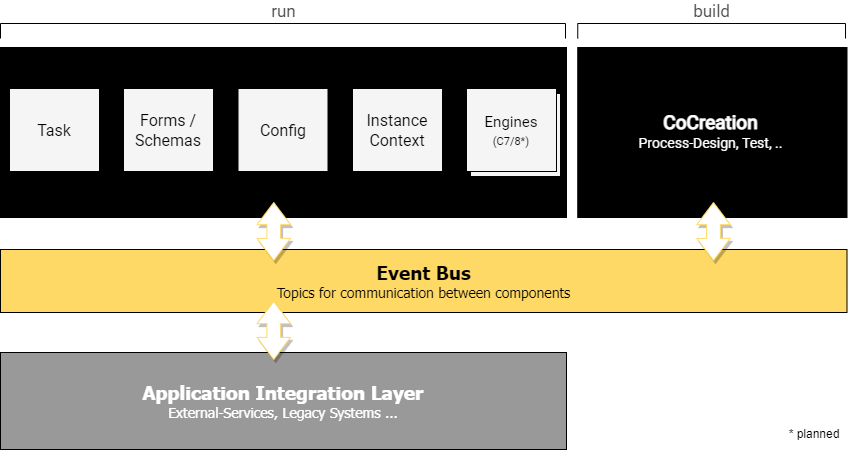

The diagram above was exported from draw.io. Its source (the exported page's mxGraphModel, read from the mxfile embedded in the PNG):
<mxGraphModel dx="1822" dy="1665" grid="0" gridSize="10" guides="1" tooltips="1" connect="1" arrows="1" fold="1" page="0" pageScale="1" pageWidth="827" pageHeight="1169" math="0" shadow="0">
  <root>
    <mxCell id="0" />
    <mxCell id="1" parent="0" />
    <mxCell id="oijmrppcSTDvL0m2EQT4-1" value="" style="rounded=0;whiteSpace=wrap;html=1;fontFamily=Roboto;fontSize=14;fillColor=#000000;fontColor=#FFFFFF;spacing=0;fontSource=https%3A%2F%2Ffonts.googleapis.com%2Fcss%3Ffamily%3DRoboto;" vertex="1" parent="1">
      <mxGeometry x="-282" y="-375" width="566" height="170" as="geometry" />
    </mxCell>
    <mxCell id="oijmrppcSTDvL0m2EQT4-11" value="Engine&lt;br style=&quot;font-size: 15px;&quot;&gt;&lt;font style=&quot;font-size: 11px;&quot;&gt;(C7)&lt;/font&gt;" style="rounded=0;whiteSpace=wrap;html=1;shadow=0;fontFamily=Roboto;fontSource=https%3A%2F%2Ffonts.googleapis.com%2Fcss%3Ffamily%3DRoboto;fontSize=15;strokeWidth=1;strokeColor=#000000;fillColor=#F5F5F5;spacing=0;" vertex="1" parent="1">
      <mxGeometry x="188" y="-329" width="90" height="83" as="geometry" />
    </mxCell>
    <mxCell id="v3P8BVBXiBpeS_91SAjy-18" value="Task" style="rounded=0;whiteSpace=wrap;html=1;shadow=0;fontFamily=Roboto;fontSource=https%3A%2F%2Ffonts.googleapis.com%2Fcss%3Ffamily%3DRoboto;fontSize=16;strokeWidth=1;strokeColor=#000000;fillColor=#F5F5F5;" parent="1" vertex="1">
      <mxGeometry x="-273" y="-334" width="90" height="83" as="geometry" />
    </mxCell>
    <mxCell id="v3P8BVBXiBpeS_91SAjy-23" value="Instance&lt;br&gt;Context" style="rounded=0;whiteSpace=wrap;html=1;shadow=0;fontFamily=Roboto;fontSource=https%3A%2F%2Ffonts.googleapis.com%2Fcss%3Ffamily%3DRoboto;fontSize=16;strokeWidth=1;strokeColor=#000000;fillColor=#F5F5F5;" parent="1" vertex="1">
      <mxGeometry x="70" y="-334" width="90" height="83" as="geometry" />
    </mxCell>
    <mxCell id="v3P8BVBXiBpeS_91SAjy-24" value="Engines&lt;br style=&quot;font-size: 15px;&quot;&gt;&lt;font style=&quot;font-size: 11px;&quot;&gt;(C7/8*)&lt;/font&gt;" style="rounded=0;whiteSpace=wrap;html=1;shadow=0;fontFamily=Roboto;fontSource=https%3A%2F%2Ffonts.googleapis.com%2Fcss%3Ffamily%3DRoboto;fontSize=15;strokeWidth=1;strokeColor=#000000;fillColor=#F5F5F5;spacing=0;" parent="1" vertex="1">
      <mxGeometry x="184" y="-334" width="90" height="83" as="geometry" />
    </mxCell>
    <mxCell id="v3P8BVBXiBpeS_91SAjy-25" value="Forms /&lt;br style=&quot;font-size: 16px;&quot;&gt;Schemas" style="rounded=0;whiteSpace=wrap;html=1;shadow=0;fontFamily=Roboto;fontSource=https%3A%2F%2Ffonts.googleapis.com%2Fcss%3Ffamily%3DRoboto;fontSize=16;strokeWidth=1;strokeColor=#000000;fillColor=#F5F5F5;" parent="1" vertex="1">
      <mxGeometry x="-159" y="-334" width="90" height="83" as="geometry" />
    </mxCell>
    <mxCell id="v3P8BVBXiBpeS_91SAjy-26" value="Config" style="rounded=0;whiteSpace=wrap;html=1;shadow=0;fontFamily=Roboto;fontSource=https%3A%2F%2Ffonts.googleapis.com%2Fcss%3Ffamily%3DRoboto;fontSize=16;strokeWidth=1;strokeColor=#000000;fillColor=#F5F5F5;" parent="1" vertex="1">
      <mxGeometry x="-44.5" y="-334" width="90" height="83" as="geometry" />
    </mxCell>
    <mxCell id="oijmrppcSTDvL0m2EQT4-2" value="" style="rounded=0;whiteSpace=wrap;html=1;fontFamily=Tahoma;fontSize=33;fillColor=#000000;" vertex="1" parent="1">
      <mxGeometry x="297.5" y="-375" width="267" height="170" as="geometry" />
    </mxCell>
    <mxCell id="oijmrppcSTDvL0m2EQT4-3" value="&lt;font style=&quot;font-size: 19px;&quot;&gt;&lt;b&gt;Event Bus&lt;/b&gt;&lt;br style=&quot;&quot;&gt;&lt;/font&gt;Topics for communication between components" style="rounded=0;whiteSpace=wrap;html=1;fontFamily=Tahoma;fontSize=14;fillColor=#ffd966;strokeColor=#000000;spacing=0;" vertex="1" parent="1">
      <mxGeometry x="-282" y="-173" width="846.5" height="63" as="geometry" />
    </mxCell>
    <mxCell id="oijmrppcSTDvL0m2EQT4-4" value="&lt;b style=&quot;font-size: 19px;&quot;&gt;Application Integration Layer&lt;br style=&quot;&quot;&gt;&lt;/b&gt;External-Services, Legacy Systems ..." style="rounded=0;whiteSpace=wrap;html=1;fontFamily=Tahoma;fontSize=14;fillColor=#999999;fontColor=#FFFFFF;spacing=0;" vertex="1" parent="1">
      <mxGeometry x="-282" y="-70" width="566" height="97" as="geometry" />
    </mxCell>
    <mxCell id="oijmrppcSTDvL0m2EQT4-5" value="&lt;font style=&quot;font-family: Roboto; font-size: 19px;&quot;&gt;&lt;b&gt;CoCreation&lt;/b&gt;&lt;br&gt;&lt;/font&gt;&lt;font style=&quot;font-family: Roboto;&quot;&gt;Process-Design, Test, ..&lt;/font&gt;" style="rounded=0;whiteSpace=wrap;html=1;fontFamily=Tahoma;fontSize=14;fillColor=#000000;fontColor=#FFFFFF;spacing=0;" vertex="1" parent="1">
      <mxGeometry x="295.25" y="-375" width="267" height="170" as="geometry" />
    </mxCell>
    <mxCell id="oijmrppcSTDvL0m2EQT4-6" value="&lt;font style=&quot;font-size: 17px;&quot;&gt;run&lt;br style=&quot;font-size: 17px;&quot;&gt;&lt;br style=&quot;font-size: 17px;&quot;&gt;&lt;br style=&quot;font-size: 17px;&quot;&gt;&lt;/font&gt;" style="strokeWidth=1;html=1;shape=mxgraph.flowchart.annotation_1;align=center;pointerEvents=1;fontFamily=Roboto;fontSource=https%3A%2F%2Ffonts.googleapis.com%2Fcss%3Ffamily%3DRoboto;fontSize=17;fontColor=#4D4D4D;fillColor=none;direction=south;strokeColor=#000000;" vertex="1" parent="1">
      <mxGeometry x="-282" y="-399" width="565" height="15" as="geometry" />
    </mxCell>
    <mxCell id="oijmrppcSTDvL0m2EQT4-7" value="&lt;font style=&quot;font-size: 17px;&quot;&gt;build&lt;br style=&quot;font-size: 17px;&quot;&gt;&lt;br style=&quot;font-size: 17px;&quot;&gt;&lt;br style=&quot;font-size: 17px;&quot;&gt;&lt;/font&gt;" style="strokeWidth=1;html=1;shape=mxgraph.flowchart.annotation_1;align=center;pointerEvents=1;fontFamily=Roboto;fontSource=https%3A%2F%2Ffonts.googleapis.com%2Fcss%3Ffamily%3DRoboto;fontSize=17;fontColor=#4D4D4D;fillColor=none;direction=south;strokeColor=#000000;" vertex="1" parent="1">
      <mxGeometry x="295.25" y="-399" width="267.75" height="15" as="geometry" />
    </mxCell>
    <mxCell id="oijmrppcSTDvL0m2EQT4-8" value="" style="html=1;shadow=1;dashed=0;align=center;verticalAlign=middle;shape=mxgraph.arrows2.twoWayArrow;dy=0.59;dx=22.14;fontFamily=Roboto;fontSource=https%3A%2F%2Ffonts.googleapis.com%2Fcss%3Ffamily%3DRoboto;fontSize=19;strokeColor=#FFD966;strokeWidth=1;fillColor=#FFFFFF;direction=south;" vertex="1" parent="1">
      <mxGeometry x="-25.5" y="-121" width="33.5" height="58" as="geometry" />
    </mxCell>
    <mxCell id="oijmrppcSTDvL0m2EQT4-9" value="" style="html=1;shadow=1;dashed=0;align=center;verticalAlign=middle;shape=mxgraph.arrows2.twoWayArrow;dy=0.59;dx=22.14;fontFamily=Roboto;fontSource=https%3A%2F%2Ffonts.googleapis.com%2Fcss%3Ffamily%3DRoboto;fontSize=19;strokeColor=#FFD966;strokeWidth=1;fillColor=#FFFFFF;direction=south;" vertex="1" parent="1">
      <mxGeometry x="-25.5" y="-220" width="33.5" height="58" as="geometry" />
    </mxCell>
    <mxCell id="oijmrppcSTDvL0m2EQT4-10" value="" style="html=1;shadow=1;dashed=0;align=center;verticalAlign=middle;shape=mxgraph.arrows2.twoWayArrow;dy=0.59;dx=22.14;fontFamily=Roboto;fontSource=https%3A%2F%2Ffonts.googleapis.com%2Fcss%3Ffamily%3DRoboto;fontSize=19;strokeColor=#FFD966;strokeWidth=1;fillColor=#FFFFFF;direction=south;" vertex="1" parent="1">
      <mxGeometry x="414.25" y="-220" width="33.5" height="58" as="geometry" />
    </mxCell>
    <mxCell id="oijmrppcSTDvL0m2EQT4-12" value="* planned" style="text;html=1;strokeColor=none;fillColor=none;align=center;verticalAlign=middle;whiteSpace=wrap;rounded=0;" vertex="1" parent="1">
      <mxGeometry x="502.25" y="-3" width="60" height="30" as="geometry" />
    </mxCell>
  </root>
</mxGraphModel>